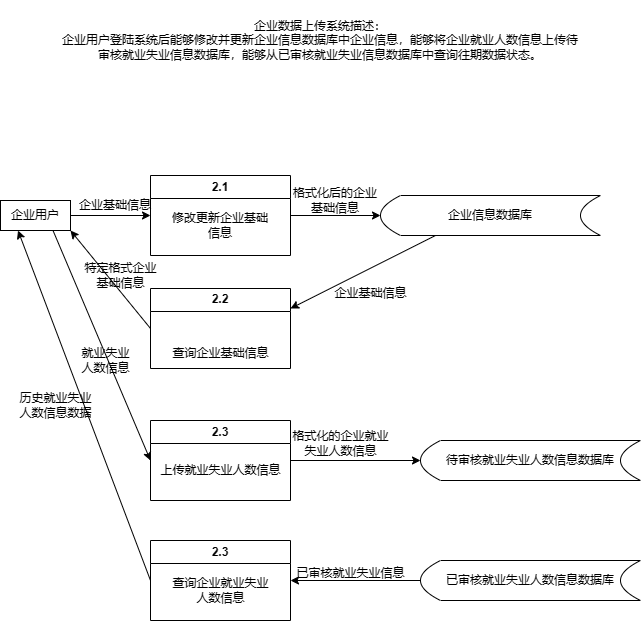

The diagram above was exported from draw.io. Its source (the exported page's mxGraphModel, read from the mxfile embedded in the PNG):
<mxGraphModel dx="1327" dy="2009" grid="1" gridSize="10" guides="1" tooltips="1" connect="1" arrows="1" fold="1" page="1" pageScale="1" pageWidth="827" pageHeight="1169" math="0" shadow="0">
  <root>
    <mxCell id="0" />
    <mxCell id="1" parent="0" />
    <mxCell id="c7Zh_6usv1B0enii3jS6-1" value="企业数据上传系统描述：&lt;br&gt;企业用户登陆系统后能够修改并更新企业信息数据库中企业信息，能够将企业就业人数信息上传待审核就业失业信息数据库，能够从已审核就业失业信息数据库中查询往期数据状态。" style="text;html=1;strokeColor=none;fillColor=none;align=center;verticalAlign=middle;whiteSpace=wrap;rounded=0;" parent="1" vertex="1">
      <mxGeometry x="160" y="-1130" width="520" height="80" as="geometry" />
    </mxCell>
    <mxCell id="0-Hpo5u4_NOZOnvcPICu-5" style="edgeStyle=orthogonalEdgeStyle;rounded=0;orthogonalLoop=1;jettySize=auto;html=1;exitX=1;exitY=0.5;exitDx=0;exitDy=0;entryX=0;entryY=0.5;entryDx=0;entryDy=0;" parent="1" source="c7Zh_6usv1B0enii3jS6-2" target="c7Zh_6usv1B0enii3jS6-4" edge="1">
      <mxGeometry relative="1" as="geometry" />
    </mxCell>
    <mxCell id="0-Hpo5u4_NOZOnvcPICu-25" style="rounded=0;orthogonalLoop=1;jettySize=auto;html=1;exitX=0.75;exitY=1;exitDx=0;exitDy=0;entryX=0;entryY=0.5;entryDx=0;entryDy=0;" parent="1" source="c7Zh_6usv1B0enii3jS6-2" target="0-Hpo5u4_NOZOnvcPICu-20" edge="1">
      <mxGeometry relative="1" as="geometry" />
    </mxCell>
    <mxCell id="c7Zh_6usv1B0enii3jS6-2" value="企业用户" style="rounded=0;whiteSpace=wrap;html=1;" parent="1" vertex="1">
      <mxGeometry x="100" y="-930" width="70" height="30" as="geometry" />
    </mxCell>
    <mxCell id="0-Hpo5u4_NOZOnvcPICu-6" style="edgeStyle=orthogonalEdgeStyle;rounded=0;orthogonalLoop=1;jettySize=auto;html=1;exitX=1;exitY=0.5;exitDx=0;exitDy=0;entryX=0;entryY=0.5;entryDx=0;entryDy=0;" parent="1" source="c7Zh_6usv1B0enii3jS6-4" target="0-Hpo5u4_NOZOnvcPICu-3" edge="1">
      <mxGeometry relative="1" as="geometry" />
    </mxCell>
    <mxCell id="c7Zh_6usv1B0enii3jS6-4" value="2.1" style="swimlane;whiteSpace=wrap;html=1;" parent="1" vertex="1">
      <mxGeometry x="250" y="-955" width="140" height="80" as="geometry" />
    </mxCell>
    <mxCell id="0-Hpo5u4_NOZOnvcPICu-11" value="修改更新企业基础信息" style="text;html=1;strokeColor=none;fillColor=none;align=center;verticalAlign=middle;whiteSpace=wrap;rounded=0;" parent="c7Zh_6usv1B0enii3jS6-4" vertex="1">
      <mxGeometry x="20" y="35" width="100" height="30" as="geometry" />
    </mxCell>
    <mxCell id="0-Hpo5u4_NOZOnvcPICu-16" style="rounded=0;orthogonalLoop=1;jettySize=auto;html=1;exitX=0.25;exitY=1;exitDx=0;exitDy=0;entryX=1;entryY=0.25;entryDx=0;entryDy=0;" parent="1" source="0-Hpo5u4_NOZOnvcPICu-3" target="0-Hpo5u4_NOZOnvcPICu-14" edge="1">
      <mxGeometry relative="1" as="geometry" />
    </mxCell>
    <mxCell id="0-Hpo5u4_NOZOnvcPICu-3" value="企业信息数据库" style="shape=dataStorage;whiteSpace=wrap;html=1;fixedSize=1;" parent="1" vertex="1">
      <mxGeometry x="480" y="-935" width="220" height="40" as="geometry" />
    </mxCell>
    <mxCell id="0-Hpo5u4_NOZOnvcPICu-12" value="企业基础信息" style="text;html=1;strokeColor=none;fillColor=none;align=center;verticalAlign=middle;whiteSpace=wrap;rounded=0;" parent="1" vertex="1">
      <mxGeometry x="170" y="-935" width="90" height="20" as="geometry" />
    </mxCell>
    <mxCell id="0-Hpo5u4_NOZOnvcPICu-13" value="格式化后的企业基础信息" style="text;html=1;strokeColor=none;fillColor=none;align=center;verticalAlign=middle;whiteSpace=wrap;rounded=0;" parent="1" vertex="1">
      <mxGeometry x="390" y="-940" width="90" height="20" as="geometry" />
    </mxCell>
    <mxCell id="0-Hpo5u4_NOZOnvcPICu-18" style="rounded=0;orthogonalLoop=1;jettySize=auto;html=1;exitX=0;exitY=0.5;exitDx=0;exitDy=0;entryX=1;entryY=1;entryDx=0;entryDy=0;" parent="1" source="0-Hpo5u4_NOZOnvcPICu-14" target="c7Zh_6usv1B0enii3jS6-2" edge="1">
      <mxGeometry relative="1" as="geometry" />
    </mxCell>
    <mxCell id="0-Hpo5u4_NOZOnvcPICu-14" value="2.2" style="swimlane;whiteSpace=wrap;html=1;" parent="1" vertex="1">
      <mxGeometry x="250" y="-842" width="140" height="80" as="geometry" />
    </mxCell>
    <mxCell id="0-Hpo5u4_NOZOnvcPICu-15" value="查询企业基础信息" style="text;html=1;align=center;verticalAlign=middle;resizable=0;points=[];autosize=1;strokeColor=none;fillColor=none;" parent="1" vertex="1">
      <mxGeometry x="260" y="-792" width="120" height="30" as="geometry" />
    </mxCell>
    <mxCell id="0-Hpo5u4_NOZOnvcPICu-17" value="企业基础信息" style="text;html=1;align=center;verticalAlign=middle;resizable=0;points=[];autosize=1;strokeColor=none;fillColor=none;" parent="1" vertex="1">
      <mxGeometry x="420" y="-852" width="100" height="30" as="geometry" />
    </mxCell>
    <mxCell id="0-Hpo5u4_NOZOnvcPICu-19" value="特定格式企业&lt;br&gt;基础信息" style="text;html=1;align=center;verticalAlign=middle;resizable=0;points=[];autosize=1;strokeColor=none;fillColor=none;" parent="1" vertex="1">
      <mxGeometry x="170" y="-875" width="100" height="40" as="geometry" />
    </mxCell>
    <mxCell id="0-Hpo5u4_NOZOnvcPICu-26" style="edgeStyle=orthogonalEdgeStyle;rounded=0;orthogonalLoop=1;jettySize=auto;html=1;exitX=1;exitY=0.5;exitDx=0;exitDy=0;entryX=0;entryY=0.5;entryDx=0;entryDy=0;" parent="1" source="0-Hpo5u4_NOZOnvcPICu-20" target="0-Hpo5u4_NOZOnvcPICu-24" edge="1">
      <mxGeometry relative="1" as="geometry" />
    </mxCell>
    <mxCell id="0-Hpo5u4_NOZOnvcPICu-20" value="2.3" style="swimlane;whiteSpace=wrap;html=1;" parent="1" vertex="1">
      <mxGeometry x="250" y="-710" width="140" height="80" as="geometry" />
    </mxCell>
    <mxCell id="0-Hpo5u4_NOZOnvcPICu-21" value="上传就业失业人数信息" style="text;html=1;align=center;verticalAlign=middle;resizable=0;points=[];autosize=1;strokeColor=none;fillColor=none;" parent="0-Hpo5u4_NOZOnvcPICu-20" vertex="1">
      <mxGeometry y="35" width="140" height="30" as="geometry" />
    </mxCell>
    <mxCell id="0-Hpo5u4_NOZOnvcPICu-23" value="就业失业&lt;br&gt;人数信息" style="text;html=1;align=center;verticalAlign=middle;resizable=0;points=[];autosize=1;strokeColor=none;fillColor=none;" parent="1" vertex="1">
      <mxGeometry x="170" y="-790" width="70" height="40" as="geometry" />
    </mxCell>
    <mxCell id="0-Hpo5u4_NOZOnvcPICu-24" value="待审核就业失业人数信息数据库" style="shape=dataStorage;whiteSpace=wrap;html=1;fixedSize=1;" parent="1" vertex="1">
      <mxGeometry x="520" y="-690" width="220" height="40" as="geometry" />
    </mxCell>
    <mxCell id="0-Hpo5u4_NOZOnvcPICu-27" value="格式化的企业就业&lt;br&gt;失业人数信息" style="text;html=1;align=center;verticalAlign=middle;resizable=0;points=[];autosize=1;strokeColor=none;fillColor=none;" parent="1" vertex="1">
      <mxGeometry x="380" y="-707" width="120" height="40" as="geometry" />
    </mxCell>
    <mxCell id="0-Hpo5u4_NOZOnvcPICu-32" style="rounded=0;orthogonalLoop=1;jettySize=auto;html=1;exitX=0;exitY=0.5;exitDx=0;exitDy=0;entryX=0.25;entryY=1;entryDx=0;entryDy=0;" parent="1" source="0-Hpo5u4_NOZOnvcPICu-28" target="c7Zh_6usv1B0enii3jS6-2" edge="1">
      <mxGeometry relative="1" as="geometry" />
    </mxCell>
    <mxCell id="0-Hpo5u4_NOZOnvcPICu-28" value="2.3" style="swimlane;whiteSpace=wrap;html=1;" parent="1" vertex="1">
      <mxGeometry x="250" y="-590" width="140" height="80" as="geometry" />
    </mxCell>
    <mxCell id="0-Hpo5u4_NOZOnvcPICu-29" value="查询企业就业失业&lt;br&gt;人数信息" style="text;html=1;align=center;verticalAlign=middle;resizable=0;points=[];autosize=1;strokeColor=none;fillColor=none;" parent="0-Hpo5u4_NOZOnvcPICu-28" vertex="1">
      <mxGeometry x="10" y="30" width="120" height="40" as="geometry" />
    </mxCell>
    <mxCell id="0-Hpo5u4_NOZOnvcPICu-34" value="历史就业失业&lt;br&gt;人数信息数据" style="text;html=1;align=center;verticalAlign=middle;resizable=0;points=[];autosize=1;strokeColor=none;fillColor=none;" parent="1" vertex="1">
      <mxGeometry x="105" y="-745" width="100" height="40" as="geometry" />
    </mxCell>
    <mxCell id="48ebAG7aIuA6HJy1Hbn--3" style="edgeStyle=orthogonalEdgeStyle;rounded=0;orthogonalLoop=1;jettySize=auto;html=1;exitX=0;exitY=0.5;exitDx=0;exitDy=0;entryX=1;entryY=0.5;entryDx=0;entryDy=0;" parent="1" source="48ebAG7aIuA6HJy1Hbn--1" target="0-Hpo5u4_NOZOnvcPICu-28" edge="1">
      <mxGeometry relative="1" as="geometry" />
    </mxCell>
    <mxCell id="48ebAG7aIuA6HJy1Hbn--1" value="已审核就业失业人数信息数据库" style="shape=dataStorage;whiteSpace=wrap;html=1;fixedSize=1;" parent="1" vertex="1">
      <mxGeometry x="520" y="-570" width="220" height="40" as="geometry" />
    </mxCell>
    <mxCell id="48ebAG7aIuA6HJy1Hbn--4" value="已审核就业失业信息" style="text;html=1;align=center;verticalAlign=middle;resizable=0;points=[];autosize=1;strokeColor=none;fillColor=none;" parent="1" vertex="1">
      <mxGeometry x="385" y="-572" width="130" height="30" as="geometry" />
    </mxCell>
  </root>
</mxGraphModel>